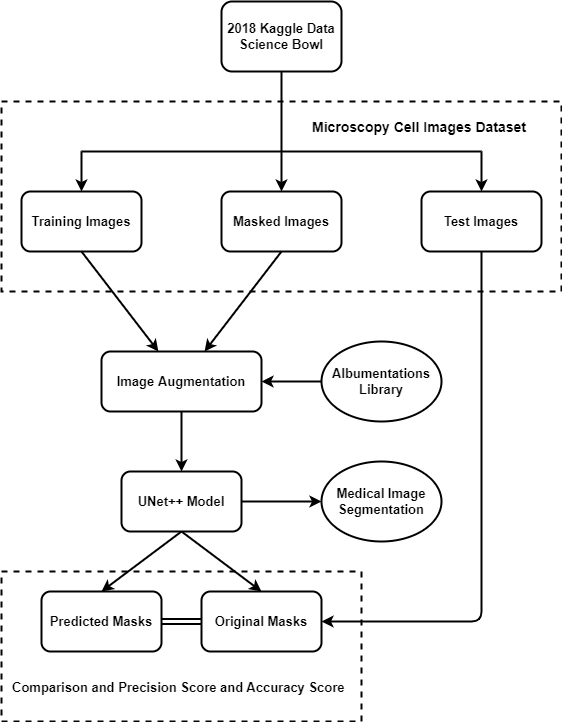

The diagram above was exported from draw.io. Its source (the exported page's mxGraphModel, read from the mxfile embedded in the PNG):
<mxGraphModel dx="924" dy="585" grid="1" gridSize="10" guides="1" tooltips="1" connect="1" arrows="1" fold="1" page="1" pageScale="1" pageWidth="850" pageHeight="1100" background="#ffffff" math="0" shadow="0">
  <root>
    <mxCell id="0" />
    <mxCell id="1" parent="0" />
    <mxCell id="41" value="" style="rounded=0;whiteSpace=wrap;html=1;fillColor=none;dashed=1;fontColor=#000000;labelBackgroundColor=none;labelBorderColor=none;strokeColor=#000000;strokeWidth=2;fontFamily=Helvetica;" vertex="1" parent="1">
      <mxGeometry x="140" y="600" width="360" height="150" as="geometry" />
    </mxCell>
    <mxCell id="28" value="" style="rounded=0;whiteSpace=wrap;html=1;fillColor=none;dashed=1;fontColor=#000000;labelBackgroundColor=none;labelBorderColor=none;strokeColor=#000000;strokeWidth=2;fontFamily=Helvetica;" vertex="1" parent="1">
      <mxGeometry x="140" y="130" width="560" height="190" as="geometry" />
    </mxCell>
    <mxCell id="18" value="" style="edgeStyle=none;html=1;fontColor=#000000;labelBackgroundColor=none;labelBorderColor=none;strokeColor=#000000;strokeWidth=2;fontFamily=Helvetica;" edge="1" parent="1" source="2" target="4">
      <mxGeometry relative="1" as="geometry" />
    </mxCell>
    <mxCell id="2" value="2018 Kaggle Data Science Bowl" style="rounded=1;whiteSpace=wrap;html=1;fontColor=#000000;labelBackgroundColor=none;labelBorderColor=none;fillColor=none;strokeWidth=2;strokeColor=#000000;fontStyle=1;fontSize=13;fontFamily=Helvetica;" vertex="1" parent="1">
      <mxGeometry x="360" y="30" width="120" height="70" as="geometry" />
    </mxCell>
    <mxCell id="26" value="" style="edgeStyle=none;html=1;fontColor=#000000;labelBackgroundColor=none;labelBorderColor=none;strokeColor=#000000;exitX=0.5;exitY=1;exitDx=0;exitDy=0;strokeWidth=2;fontFamily=Helvetica;" edge="1" parent="1" source="3" target="24">
      <mxGeometry relative="1" as="geometry" />
    </mxCell>
    <mxCell id="3" value="Training Images" style="rounded=1;whiteSpace=wrap;html=1;fontColor=#000000;labelBackgroundColor=none;labelBorderColor=none;fillColor=none;strokeWidth=2;strokeColor=#000000;fontStyle=1;fontSize=13;fontFamily=Helvetica;" vertex="1" parent="1">
      <mxGeometry x="160" y="220" width="120" height="60" as="geometry" />
    </mxCell>
    <mxCell id="27" value="" style="edgeStyle=none;html=1;fontColor=#000000;labelBackgroundColor=none;labelBorderColor=none;strokeColor=#000000;exitX=0.5;exitY=1;exitDx=0;exitDy=0;strokeWidth=2;fontFamily=Helvetica;" edge="1" parent="1" source="4" target="24">
      <mxGeometry relative="1" as="geometry" />
    </mxCell>
    <mxCell id="4" value="Masked Images" style="rounded=1;whiteSpace=wrap;html=1;fontColor=#000000;labelBackgroundColor=none;labelBorderColor=none;fillColor=none;strokeWidth=2;strokeColor=#000000;fontStyle=1;fontSize=13;fontFamily=Helvetica;" vertex="1" parent="1">
      <mxGeometry x="360" y="220" width="120" height="60" as="geometry" />
    </mxCell>
    <mxCell id="5" value="Test Images" style="rounded=1;whiteSpace=wrap;html=1;fontColor=#000000;labelBackgroundColor=none;labelBorderColor=none;fillColor=none;strokeWidth=2;strokeColor=#000000;fontStyle=1;fontSize=13;fontFamily=Helvetica;" vertex="1" parent="1">
      <mxGeometry x="560" y="220" width="120" height="60" as="geometry" />
    </mxCell>
    <mxCell id="34" value="" style="edgeStyle=none;html=1;labelBackgroundColor=none;labelBorderColor=none;fontFamily=Helvetica;fontSize=13;fontColor=#000000;strokeColor=#000000;strokeWidth=2;" edge="1" parent="1" source="24" target="33">
      <mxGeometry relative="1" as="geometry" />
    </mxCell>
    <mxCell id="24" value="Image Augmentation" style="rounded=1;whiteSpace=wrap;html=1;fontColor=#000000;labelBackgroundColor=none;labelBorderColor=none;fillColor=none;strokeWidth=2;strokeColor=#000000;fontStyle=1;fontSize=13;fontFamily=Helvetica;" vertex="1" parent="1">
      <mxGeometry x="240" y="380" width="160" height="60" as="geometry" />
    </mxCell>
    <mxCell id="29" value="Microscopy Cell Images Dataset" style="text;strokeColor=none;fillColor=none;align=left;verticalAlign=middle;spacingLeft=4;spacingRight=4;overflow=hidden;points=[[0,0.5],[1,0.5]];portConstraint=eastwest;rotatable=0;dashed=1;fontColor=#000000;labelBackgroundColor=none;labelBorderColor=none;fontStyle=1;fontSize=14;fontFamily=Helvetica;" vertex="1" parent="1">
      <mxGeometry x="445" y="140" width="235" height="30" as="geometry" />
    </mxCell>
    <mxCell id="10" value="" style="endArrow=none;html=1;fontColor=#000000;labelBackgroundColor=none;labelBorderColor=none;strokeColor=#000000;strokeWidth=2;fontFamily=Helvetica;" edge="1" parent="1">
      <mxGeometry width="50" height="50" relative="1" as="geometry">
        <mxPoint x="220" y="180" as="sourcePoint" />
        <mxPoint x="620" y="180" as="targetPoint" />
      </mxGeometry>
    </mxCell>
    <mxCell id="12" value="" style="endArrow=classic;html=1;entryX=0.5;entryY=0;entryDx=0;entryDy=0;fontColor=#000000;labelBackgroundColor=none;labelBorderColor=none;strokeColor=#000000;strokeWidth=2;fontFamily=Helvetica;" edge="1" parent="1" target="3">
      <mxGeometry width="50" height="50" relative="1" as="geometry">
        <mxPoint x="220" y="180" as="sourcePoint" />
        <mxPoint x="470" y="210" as="targetPoint" />
      </mxGeometry>
    </mxCell>
    <mxCell id="13" value="" style="endArrow=classic;html=1;entryX=0.5;entryY=0;entryDx=0;entryDy=0;fontColor=#000000;labelBackgroundColor=none;labelBorderColor=none;strokeColor=#000000;strokeWidth=2;fontFamily=Helvetica;" edge="1" parent="1" target="5">
      <mxGeometry width="50" height="50" relative="1" as="geometry">
        <mxPoint x="620" y="180" as="sourcePoint" />
        <mxPoint x="470" y="210" as="targetPoint" />
      </mxGeometry>
    </mxCell>
    <mxCell id="32" value="" style="edgeStyle=none;html=1;labelBackgroundColor=none;labelBorderColor=none;fontSize=13;fontColor=#000000;strokeColor=#000000;strokeWidth=2;fontFamily=Helvetica;" edge="1" parent="1" source="31" target="24">
      <mxGeometry relative="1" as="geometry" />
    </mxCell>
    <mxCell id="31" value="&lt;b&gt;Albumentations&lt;br&gt;Library&lt;/b&gt;" style="ellipse;whiteSpace=wrap;html=1;labelBackgroundColor=none;labelBorderColor=none;fontSize=13;fontColor=#000000;strokeColor=#000000;strokeWidth=2;fillColor=none;fontFamily=Helvetica;" vertex="1" parent="1">
      <mxGeometry x="460" y="370" width="120" height="80" as="geometry" />
    </mxCell>
    <mxCell id="36" style="edgeStyle=none;html=1;exitX=0.5;exitY=1;exitDx=0;exitDy=0;entryX=0.5;entryY=0;entryDx=0;entryDy=0;labelBackgroundColor=none;labelBorderColor=none;fontFamily=Helvetica;fontSize=13;fontColor=#000000;strokeColor=#000000;strokeWidth=2;" edge="1" parent="1" source="33" target="35">
      <mxGeometry relative="1" as="geometry" />
    </mxCell>
    <mxCell id="38" style="edgeStyle=none;html=1;exitX=0.5;exitY=1;exitDx=0;exitDy=0;entryX=0.5;entryY=0;entryDx=0;entryDy=0;labelBackgroundColor=none;labelBorderColor=none;fontFamily=Helvetica;fontSize=13;fontColor=#000000;strokeColor=#000000;strokeWidth=2;" edge="1" parent="1" source="33" target="37">
      <mxGeometry relative="1" as="geometry" />
    </mxCell>
    <mxCell id="44" value="" style="edgeStyle=none;html=1;labelBackgroundColor=none;labelBorderColor=none;fontFamily=Helvetica;fontSize=13;fontColor=#000000;strokeColor=#000000;strokeWidth=2;" edge="1" parent="1" source="33" target="43">
      <mxGeometry relative="1" as="geometry" />
    </mxCell>
    <mxCell id="33" value="UNet++ Model" style="rounded=1;whiteSpace=wrap;html=1;fontColor=#000000;labelBackgroundColor=none;labelBorderColor=none;fillColor=none;strokeWidth=2;strokeColor=#000000;fontStyle=1;fontSize=13;fontFamily=Helvetica;" vertex="1" parent="1">
      <mxGeometry x="260" y="500" width="120" height="60" as="geometry" />
    </mxCell>
    <mxCell id="35" value="Predicted Masks" style="rounded=1;whiteSpace=wrap;html=1;fontColor=#000000;labelBackgroundColor=none;labelBorderColor=none;fillColor=none;strokeWidth=2;strokeColor=#000000;fontStyle=1;fontSize=13;fontFamily=Helvetica;" vertex="1" parent="1">
      <mxGeometry x="180" y="620" width="120" height="60" as="geometry" />
    </mxCell>
    <mxCell id="37" value="Original Masks" style="rounded=1;whiteSpace=wrap;html=1;fontColor=#000000;labelBackgroundColor=none;labelBorderColor=none;fillColor=none;strokeWidth=2;strokeColor=#000000;fontStyle=1;fontSize=13;fontFamily=Helvetica;" vertex="1" parent="1">
      <mxGeometry x="340" y="620" width="120" height="60" as="geometry" />
    </mxCell>
    <mxCell id="39" value="" style="shape=link;html=1;labelBackgroundColor=none;labelBorderColor=none;fontFamily=Helvetica;fontSize=13;fontColor=#000000;strokeColor=#000000;strokeWidth=2;exitX=1;exitY=0.5;exitDx=0;exitDy=0;entryX=0;entryY=0.5;entryDx=0;entryDy=0;" edge="1" parent="1" source="35" target="37">
      <mxGeometry width="100" relative="1" as="geometry">
        <mxPoint x="380" y="730" as="sourcePoint" />
        <mxPoint x="480" y="730" as="targetPoint" />
      </mxGeometry>
    </mxCell>
    <mxCell id="42" value="Comparison and Precision Score and Accuracy Score" style="text;strokeColor=none;fillColor=none;align=left;verticalAlign=middle;spacingLeft=4;spacingRight=4;overflow=hidden;points=[[0,0.5],[1,0.5]];portConstraint=eastwest;rotatable=0;labelBackgroundColor=none;labelBorderColor=none;fontFamily=Helvetica;fontSize=13;fontColor=#000000;fontStyle=1" vertex="1" parent="1">
      <mxGeometry x="145" y="700" width="350" height="30" as="geometry" />
    </mxCell>
    <mxCell id="43" value="&lt;b&gt;Medical Image Segmentation&lt;/b&gt;" style="ellipse;whiteSpace=wrap;html=1;labelBackgroundColor=none;labelBorderColor=none;fontSize=13;fontColor=#000000;strokeColor=#000000;strokeWidth=2;fillColor=none;fontFamily=Helvetica;" vertex="1" parent="1">
      <mxGeometry x="460" y="490" width="120" height="80" as="geometry" />
    </mxCell>
    <mxCell id="45" value="" style="endArrow=classic;html=1;labelBackgroundColor=none;labelBorderColor=none;fontFamily=Helvetica;fontSize=13;fontColor=#000000;strokeColor=#000000;strokeWidth=2;exitX=0.5;exitY=1;exitDx=0;exitDy=0;entryX=1;entryY=0.5;entryDx=0;entryDy=0;" edge="1" parent="1" source="5" target="37">
      <mxGeometry width="50" height="50" relative="1" as="geometry">
        <mxPoint x="400" y="470" as="sourcePoint" />
        <mxPoint x="560" y="650" as="targetPoint" />
        <Array as="points">
          <mxPoint x="620" y="650" />
        </Array>
      </mxGeometry>
    </mxCell>
  </root>
</mxGraphModel>